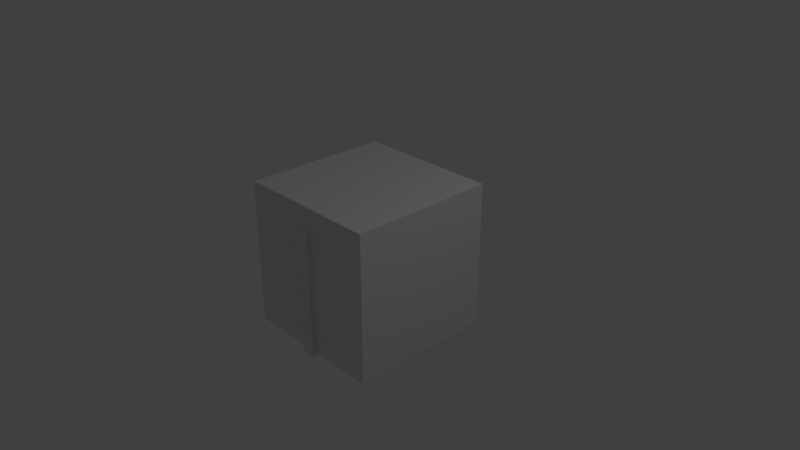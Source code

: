 # Source: fuel_tank.blend  (saved by Blender 2.79.0; exported with 4.5.12 LTS)
import bpy
from mathutils import Matrix  # noqa: F401  (used for matrix-valued properties, if any)

bpy.ops.wm.read_factory_settings(use_empty=True)
scene = bpy.context.scene
scene.name = 'Scene'

# ---- collections
col_collection_1 = bpy.data.collections.new('Collection 1'); scene.collection.children.link(col_collection_1)

# ---- world
world_world = bpy.data.worlds.new('World'); scene.world = world_world
world_world.color = (0.05088, 0.05088, 0.05088)
world_world.use_sun_shadow = False
world_world.sun_shadow_jitter_overblur = 0.0
world_world.cycles.sampling_method = 'MANUAL'

# ---- cameras
cam_camera = bpy.data.cameras.new('Camera')
cam_camera.clip_end = 100.0
cam_camera.lens = 35.0
cam_camera.sensor_width = 32.0
cam_camera.sensor_height = 18.0
cam_camera.ortho_scale = 7.314
cam_camera.dof.focus_distance = 0.0
cam_camera.dof.aperture_fstop = 128.0

# ---- lights
light_lamp = bpy.data.lights.new('Lamp', 'POINT')
light_lamp.transmission_factor = 0.0
light_lamp.cutoff_distance = 30.0
light_lamp.energy = 100.0
light_lamp.shadow_buffer_clip_start = 1.001
light_lamp.shadow_soft_size = 0.1
light_lamp.shadow_maximum_resolution = 0.006
light_lamp.use_absolute_resolution = True

# ---- meshes
me_cube_001 = bpy.data.meshes.new('Cube.001')
me_cube_001.from_pydata([(-1.0, -1.0, -1.0), (-1.0, -1.0, 1.0), (-1.0, 1.0, -1.0), (-1.0, 1.0, 1.0), (1.0, -1.0, -1.0), (1.0, -1.0, 1.0), (1.0, 1.0, -1.0), (1.0, 1.0, 1.0)], [], [(0, 1, 3, 2), (2, 3, 7, 6), (6, 7, 5, 4), (4, 5, 1, 0), (2, 6, 4, 0), (7, 3, 1, 5)])
me_cube_001.use_remesh_preserve_volume = False
me_cube_001.use_remesh_preserve_attributes = False
me_cube_001.use_mirror_vertex_groups = False
me_cube_001.update()
me_cylinder = bpy.data.meshes.new('Cylinder')
me_cylinder.from_pydata([(0.0, 1.0, -1.0), (0.0, 1.0, 1.0), (0.1951, 0.9808, -1.0), (0.1951, 0.9808, 1.0), (0.3827, 0.9239, -1.0), (0.3827, 0.9239, 1.0), (0.5556, 0.8315, -1.0), (0.5556, 0.8315, 1.0), (0.7071, 0.7071, -1.0), (0.7071, 0.7071, 1.0), (0.8315, 0.5556, -1.0), (0.8315, 0.5556, 1.0), (0.9239, 0.3827, -1.0), (0.9239, 0.3827, 1.0), (0.9808, 0.1951, -1.0), (0.9808, 0.1951, 1.0), (1.0, 7.55e-08, -1.0), (1.0, 7.55e-08, 1.0), (0.9808, -0.1951, -1.0), (0.9808, -0.1951, 1.0), (0.9239, -0.3827, -1.0), (0.9239, -0.3827, 1.0), (0.8315, -0.5556, -1.0), (0.8315, -0.5556, 1.0), (0.7071, -0.7071, -1.0), (0.7071, -0.7071, 1.0), (0.5556, -0.8315, -1.0), (0.5556, -0.8315, 1.0), (0.3827, -0.9239, -1.0), (0.3827, -0.9239, 1.0), (0.1951, -0.9808, -1.0), (0.1951, -0.9808, 1.0), (-3.258e-07, -1.0, -1.0), (-3.258e-07, -1.0, 1.0), (-0.1951, -0.9808, -1.0), (-0.1951, -0.9808, 1.0), (-0.3827, -0.9239, -1.0), (-0.3827, -0.9239, 1.0), (-0.5556, -0.8315, -1.0), (-0.5556, -0.8315, 1.0), (-0.7071, -0.7071, -1.0), (-0.7071, -0.7071, 1.0), (-0.8315, -0.5556, -1.0), (-0.8315, -0.5556, 1.0), (-0.9239, -0.3827, -1.0), (-0.9239, -0.3827, 1.0), (-0.9808, -0.1951, -1.0), (-0.9808, -0.1951, 1.0), (-1.0, 9.656e-07, -1.0), (-1.0, 9.656e-07, 1.0), (-0.9808, 0.1951, -1.0), (-0.9808, 0.1951, 1.0), (-0.9239, 0.3827, -1.0), (-0.9239, 0.3827, 1.0), (-0.8315, 0.5556, -1.0), (-0.8315, 0.5556, 1.0), (-0.7071, 0.7071, -1.0), (-0.7071, 0.7071, 1.0), (-0.5556, 0.8315, -1.0), (-0.5556, 0.8315, 1.0), (-0.3827, 0.9239, -1.0), (-0.3827, 0.9239, 1.0), (-0.1951, 0.9808, -1.0), (-0.1951, 0.9808, 1.0), (-3.877e-09, 0.9155, -0.9349), (0.1786, 0.8979, -0.9349), (0.1786, 0.8979, 0.9349), (-3.877e-09, 0.9155, 0.9349), (0.3503, 0.8458, -0.9349), (0.3503, 0.8458, 0.9349), (0.5086, 0.7612, -0.9349), (0.5086, 0.7612, 0.9349), (0.6474, 0.6474, -0.9349), (0.6474, 0.6474, 0.9349), (0.7612, 0.5086, -0.9349), (0.7612, 0.5086, 0.9349), (0.8458, 0.3503, -0.9349), (0.8458, 0.3503, 0.9349), (0.8979, 0.1786, -0.9349), (0.8979, 0.1786, 0.9349), (0.9155, 9.841e-08, -0.9349), (0.9155, 9.841e-08, 0.9349), (0.8979, -0.1786, -0.9349), (0.8979, -0.1786, 0.9349), (0.8458, -0.3503, -0.9349), (0.8458, -0.3503, 0.9349), (0.7612, -0.5086, -0.9349), (0.7612, -0.5086, 0.9349), (0.6474, -0.6474, -0.9349), (0.6474, -0.6474, 0.9349), (0.5086, -0.7612, -0.9349), (0.5086, -0.7612, 0.9349), (0.3503, -0.8458, -0.9349), (0.3503, -0.8458, 0.9349), (0.1786, -0.8979, -0.9349), (0.1786, -0.8979, 0.9349), (-3.022e-07, -0.9155, -0.9349), (-3.022e-07, -0.9155, 0.9349), (-0.1786, -0.8979, -0.9349), (-0.1786, -0.8979, 0.9349), (-0.3503, -0.8458, -0.9349), (-0.3503, -0.8458, 0.9349), (-0.5086, -0.7612, -0.9349), (-0.5086, -0.7612, 0.9349), (-0.6474, -0.6474, -0.9349), (-0.6474, -0.6474, 0.9349), (-0.7612, -0.5086, -0.9349), (-0.7612, -0.5086, 0.9349), (-0.8458, -0.3503, -0.9349), (-0.8458, -0.3503, 0.9349), (-0.8979, -0.1786, -0.9349), (-0.8979, -0.1786, 0.9349), (-0.9155, 9.133e-07, -0.9349), (-0.9155, 9.133e-07, 0.9349), (-0.8979, 0.1786, -0.9349), (-0.8979, 0.1786, 0.9349), (-0.8458, 0.3503, -0.9349), (-0.8458, 0.3503, 0.9349), (-0.7612, 0.5086, -0.9349), (-0.7612, 0.5086, 0.9349), (-0.6474, 0.6474, -0.9349), (-0.6474, 0.6474, 0.9349), (-0.5086, 0.7612, -0.9349), (-0.5086, 0.7612, 0.9349), (-0.3503, 0.8458, -0.9349), (-0.3503, 0.8458, 0.9349), (-0.1786, 0.8979, -0.9349), (-0.1786, 0.8979, 0.9349), (-0.09496, -1.053, 0.632), (-0.09496, -0.9782, 0.8219), (-0.09496, -0.8636, 0.632), (-0.09496, -0.8636, 0.8219), (0.09496, -1.053, 0.632), (0.09496, -0.9782, 0.8219), (0.09496, -0.8636, 0.632), (0.09496, -0.8636, 0.8219), (-0.09496, -0.8636, -1.046), (-0.09496, -1.053, -1.046), (0.09496, -0.8636, -1.046), (0.09496, -1.053, -1.046), (-0.09496, 1.06, 0.632), (-0.09496, 0.9846, 0.8219), (-0.09496, 0.87, 0.632), (-0.09496, 0.87, 0.8219), (0.09496, 1.06, 0.632), (0.09496, 0.9846, 0.8219), (0.09496, 0.87, 0.632), (0.09496, 0.87, 0.8219), (-0.09496, 0.87, -1.046), (-0.09496, 1.06, -1.046), (0.09496, 0.87, -1.046), (0.09496, 1.06, -1.046)], [], [(0, 1, 3, 2), (2, 3, 5, 4), (4, 5, 7, 6), (6, 7, 9, 8), (8, 9, 11, 10), (10, 11, 13, 12), (12, 13, 15, 14), (14, 15, 17, 16), (16, 17, 19, 18), (18, 19, 21, 20), (20, 21, 23, 22), (22, 23, 25, 24), (24, 25, 27, 26), (26, 27, 29, 28), (28, 29, 31, 30), (30, 31, 33, 32), (32, 33, 35, 34), (34, 35, 37, 36), (36, 37, 39, 38), (38, 39, 41, 40), (40, 41, 43, 42), (42, 43, 45, 44), (44, 45, 47, 46), (46, 47, 49, 48), (48, 49, 51, 50), (50, 51, 53, 52), (52, 53, 55, 54), (54, 55, 57, 56), (56, 57, 59, 58), (58, 59, 61, 60), (53, 51, 115, 117), (60, 61, 63, 62), (62, 63, 1, 0), (35, 33, 97, 99), (66, 67, 127, 125, 123, 121, 119, 117, 115, 113, 111, 109, 107, 105, 103, 101, 99, 97, 95, 93, 91, 89, 87, 85, 83, 81, 79, 77, 75, 73, 71, 69), (64, 65, 68, 70, 72, 74, 76, 78, 80, 82, 84, 86, 88, 90, 92, 94, 96, 98, 100, 102, 104, 106, 108, 110, 112, 114, 116, 118, 120, 122, 124, 126), (16, 18, 82, 80), (34, 36, 100, 98), (19, 17, 81, 83), (0, 2, 65, 64), (52, 54, 118, 116), (37, 35, 99, 101), (3, 1, 67, 66), (55, 53, 117, 119), (18, 20, 84, 82), (36, 38, 102, 100), (21, 19, 83, 85), (54, 56, 120, 118), (39, 37, 101, 103), (2, 4, 68, 65), (57, 55, 119, 121), (20, 22, 86, 84), (5, 3, 66, 69), (38, 40, 104, 102), (23, 21, 85, 87), (56, 58, 122, 120), (41, 39, 103, 105), (4, 6, 70, 68), (59, 57, 121, 123), (22, 24, 88, 86), (7, 5, 69, 71), (40, 42, 106, 104), (25, 23, 87, 89), (58, 60, 124, 122), (43, 41, 105, 107), (6, 8, 72, 70), (61, 59, 123, 125), (24, 26, 90, 88), (9, 7, 71, 73), (42, 44, 108, 106), (27, 25, 89, 91), (60, 62, 126, 124), (45, 43, 107, 109), (8, 10, 74, 72), (63, 61, 125, 127), (26, 28, 92, 90), (11, 9, 73, 75), (44, 46, 110, 108), (29, 27, 91, 93), (62, 0, 64, 126), (47, 45, 109, 111), (10, 12, 76, 74), (1, 63, 127, 67), (28, 30, 94, 92), (13, 11, 75, 77), (46, 48, 112, 110), (31, 29, 93, 95), (49, 47, 111, 113), (12, 14, 78, 76), (30, 32, 96, 94), (15, 13, 77, 79), (48, 50, 114, 112), (33, 31, 95, 97), (51, 49, 113, 115), (14, 16, 80, 78), (32, 34, 98, 96), (17, 15, 79, 81), (50, 52, 116, 114), (128, 129, 131, 130), (130, 131, 135, 134), (134, 135, 133, 132), (132, 133, 129, 128), (134, 132, 139, 138), (135, 131, 129, 133), (136, 138, 139, 137), (132, 128, 137, 139), (130, 134, 138, 136), (128, 130, 136, 137), (140, 142, 143, 141), (142, 146, 147, 143), (146, 144, 145, 147), (144, 140, 141, 145), (146, 150, 151, 144), (147, 145, 141, 143), (148, 149, 151, 150), (144, 151, 149, 140), (142, 148, 150, 146), (140, 149, 148, 142)])
me_cylinder.polygons.foreach_set('use_smooth', [1, 1, 1, 1, 1, 1, 1, 1, 1, 1, 1, 1, 1, 1, 1, 1, 1, 1, 1, 1, 1, 1, 1, 1, 1, 1, 1, 1, 1, 1, 1, 1, 1, 1, 1, 1, 1, 1, 1, 1, 1, 1, 1, 1, 1, 1, 1, 1, 1, 1, 1, 1, 1, 1, 1, 1, 1, 1, 1, 1, 1, 1, 1, 1, 1, 1, 1, 1, 1, 1, 1, 1, 1, 1, 1, 1, 1, 1, 1, 1, 1, 1, 1, 1, 1, 1, 1, 1, 1, 1, 1, 1, 1, 1, 1, 1, 1, 1, 0, 0, 0, 0, 0, 0, 0, 0, 0, 0, 0, 0, 0, 0, 0, 0, 0, 0, 0, 0])
me_cylinder.use_remesh_preserve_volume = False
me_cylinder.use_remesh_preserve_attributes = False
me_cylinder.use_mirror_vertex_groups = False
me_cylinder.update()

# ---- objects
ob_part = bpy.data.objects.new('part', None)
ob_p_root = bpy.data.objects.new('p_root', None)
ob_col_main = bpy.data.objects.new('col_main', me_cube_001)
ob_cylinder = bpy.data.objects.new('Cylinder', me_cylinder)
ob_lamp = bpy.data.objects.new('Lamp', light_lamp)
ob_camera = bpy.data.objects.new('Camera', cam_camera)

# ---- transforms, parenting, visibility, modifiers, constraints
ob_part.location = (0.0, 0.0, 0.0)
ob_part.empty_image_offset = (0.0, 0.0)
ob_part.lineart.crease_threshold = 0.0
ob_p_root.parent = ob_part
ob_p_root.location = (0.0, 0.0, 0.0)
ob_p_root.empty_image_offset = (0.0, 0.0)
ob_p_root.lineart.crease_threshold = 0.0
ob_col_main.parent = ob_p_root
ob_col_main.location = (0.0, 0.0, 0.0)
ob_col_main.display_type = 'BOUNDS'
ob_col_main.show_bounds = True
ob_col_main.display_bounds_type = 'CYLINDER'
ob_col_main.lineart.crease_threshold = 0.0
ob_cylinder.parent = ob_p_root
ob_cylinder.location = (0.0, 0.0, 0.0)
ob_cylinder.lineart.crease_threshold = 0.0
_m = ob_cylinder.modifiers.new('EdgeSplit', 'EDGE_SPLIT')
ob_lamp.location = (4.076, 1.005, 5.904)
ob_lamp.rotation_euler = (0.6503, 0.05522, 1.866)
ob_lamp.lock_rotations_4d = False
ob_lamp.empty_display_type = 'ARROWS'
ob_lamp.color = (0.0, 0.0, 0.0, 0.0)
ob_lamp.lineart.crease_threshold = 0.0
ob_camera.location = (7.481, -6.508, 5.344)
ob_camera.rotation_euler = (1.109, 0.0, 0.8149)
ob_camera.lock_rotations_4d = False
ob_camera.empty_display_type = 'ARROWS'
ob_camera.color = (0.0, 0.0, 0.0, 0.0)
ob_camera.display_type = 'WIRE'
ob_camera.lineart.crease_threshold = 0.0

# ---- collection membership
col_collection_1.objects.link(ob_part)
col_collection_1.objects.link(ob_p_root)
col_collection_1.objects.link(ob_col_main)
col_collection_1.objects.link(ob_cylinder)
col_collection_1.objects.link(ob_lamp)
col_collection_1.objects.link(ob_camera)

# ---- scene / render settings (as saved in the file)
scene.camera = ob_camera
scene.frame_start = 1; scene.frame_end = 250; scene.frame_set(1)
scene.render.engine = 'BLENDER_EEVEE_NEXT'
scene.render.resolution_percentage = 50
scene.render.dither_intensity = 0.0
scene.cycles.use_denoising = False
scene.cycles.samples = 128
scene.cycles.sampling_pattern = 'TABULATED_SOBOL'
scene.cycles.use_adaptive_sampling = False
scene.cycles.use_light_tree = False
scene.cycles.blur_glossy = 0.0
scene.cycles.sample_clamp_indirect = 0.0
scene.view_settings.view_transform = 'Standard'
bpy.context.view_layer.update()
